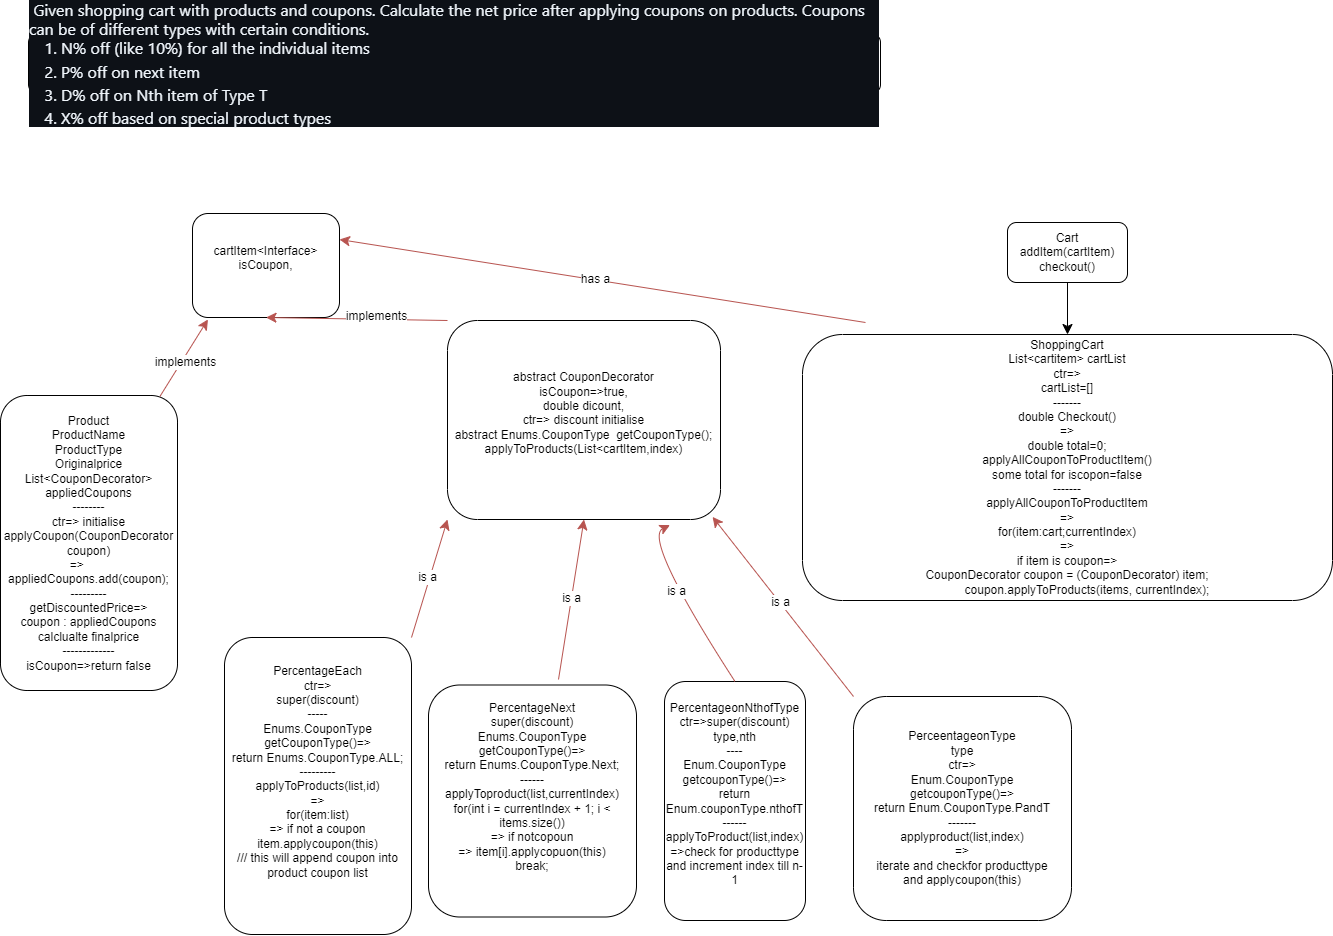

The diagram above was exported from draw.io. Its source (the exported page's mxGraphModel, read from the mxfile embedded in the PNG):
<mxGraphModel dx="1363" dy="1269" grid="0" gridSize="10" guides="1" tooltips="1" connect="1" arrows="1" fold="1" page="0" pageScale="1" pageWidth="827" pageHeight="1169" math="0" shadow="0">
  <root>
    <mxCell id="0" />
    <mxCell id="1" parent="0" />
    <mxCell id="weCivtsrHS2gjls7wgcn-1" value="&lt;p style=&quot;box-sizing: border-box; margin-top: 0px; margin-bottom: var(--base-size-16); color: rgb(240, 246, 252); font-family: -apple-system, BlinkMacSystemFont, &amp;quot;Segoe UI&amp;quot;, &amp;quot;Noto Sans&amp;quot;, Helvetica, Arial, sans-serif, &amp;quot;Apple Color Emoji&amp;quot;, &amp;quot;Segoe UI Emoji&amp;quot;; font-size: 16px; text-align: start; background-color: rgb(13, 17, 23);&quot; dir=&quot;auto&quot;&gt;&amp;nbsp;Given shopping cart with products and coupons. Calculate the net price after applying coupons on products. Coupons can be of different types with certain conditions.&lt;/p&gt;&lt;ol style=&quot;box-sizing: border-box; padding-left: 2em; margin-top: 0px; margin-bottom: var(--base-size-16); color: rgb(240, 246, 252); font-family: -apple-system, BlinkMacSystemFont, &amp;quot;Segoe UI&amp;quot;, &amp;quot;Noto Sans&amp;quot;, Helvetica, Arial, sans-serif, &amp;quot;Apple Color Emoji&amp;quot;, &amp;quot;Segoe UI Emoji&amp;quot;; font-size: 16px; text-align: start; background-color: rgb(13, 17, 23);&quot; dir=&quot;auto&quot;&gt;&lt;li style=&quot;box-sizing: border-box;&quot;&gt;N% off (like 10%) for all the individual items&lt;/li&gt;&lt;li style=&quot;box-sizing: border-box; margin-top: 0.25em;&quot;&gt;P% off on next item&lt;/li&gt;&lt;li style=&quot;box-sizing: border-box; margin-top: 0.25em;&quot;&gt;D% off on Nth item of Type T&lt;/li&gt;&lt;li style=&quot;box-sizing: border-box; margin-top: 0.25em;&quot;&gt;X% off based on special product types&lt;/li&gt;&lt;/ol&gt;" style="rounded=1;whiteSpace=wrap;html=1;" vertex="1" parent="1">
      <mxGeometry x="34" y="-263" width="852" height="60" as="geometry" />
    </mxCell>
    <mxCell id="weCivtsrHS2gjls7wgcn-2" value="cartItem&amp;lt;Interface&amp;gt;&lt;div&gt;isCoupon,&lt;/div&gt;&lt;div&gt;&lt;br&gt;&lt;/div&gt;" style="rounded=1;whiteSpace=wrap;html=1;" vertex="1" parent="1">
      <mxGeometry x="198" y="-83" width="147" height="104" as="geometry" />
    </mxCell>
    <mxCell id="weCivtsrHS2gjls7wgcn-3" value="Product&lt;div&gt;ProductName&lt;/div&gt;&lt;div&gt;ProductType&lt;/div&gt;&lt;div&gt;Originalprice&lt;/div&gt;&lt;div&gt;List&amp;lt;CouponDecorator&amp;gt; appliedCoupons&lt;br&gt;&lt;/div&gt;&lt;div&gt;--------&lt;/div&gt;&lt;div&gt;ctr=&amp;gt; initialise&lt;/div&gt;&lt;div&gt;&lt;div&gt;applyCoupon(CouponDecorator&lt;/div&gt;&lt;div&gt;&amp;nbsp;coupon)&amp;nbsp;&lt;/div&gt;&lt;div&gt;=&amp;gt;&lt;span style=&quot;background-color: initial;&quot;&gt;&amp;nbsp; &amp;nbsp; &amp;nbsp; &amp;nbsp; appliedCoupons.add(coupon);&lt;/span&gt;&lt;/div&gt;&lt;/div&gt;&lt;div&gt;---------&lt;/div&gt;&lt;div&gt;getDiscountedPrice=&amp;gt;&lt;br&gt;&lt;/div&gt;&lt;div&gt;coupon : appliedCoupons&lt;br&gt;&lt;/div&gt;&lt;div&gt;calclualte finalprice&lt;/div&gt;&lt;div&gt;-------------&lt;/div&gt;&lt;div&gt;isCoupon=&amp;gt;return false&lt;/div&gt;" style="rounded=1;whiteSpace=wrap;html=1;" vertex="1" parent="1">
      <mxGeometry x="6" y="99" width="177" height="295" as="geometry" />
    </mxCell>
    <mxCell id="weCivtsrHS2gjls7wgcn-4" value="abstract CouponDecorator&lt;div&gt;isCoupon=&amp;gt;true,&lt;/div&gt;&lt;div&gt;double dicount,&lt;/div&gt;&lt;div&gt;ctr=&amp;gt; discount initialise&lt;/div&gt;&lt;div&gt;abstract Enums.CouponType&amp;nbsp; getCouponType();&lt;br&gt;&lt;/div&gt;&lt;div&gt;applyToProducts(List&amp;lt;cartItem,index)&lt;br&gt;&lt;/div&gt;&lt;div&gt;&lt;br&gt;&lt;/div&gt;" style="rounded=1;whiteSpace=wrap;html=1;" vertex="1" parent="1">
      <mxGeometry x="453" y="24" width="273" height="199" as="geometry" />
    </mxCell>
    <mxCell id="weCivtsrHS2gjls7wgcn-6" value="" style="endArrow=classic;html=1;rounded=0;fontSize=12;startSize=8;endSize=8;curved=1;exitX=0;exitY=0;exitDx=0;exitDy=0;entryX=0.5;entryY=1;entryDx=0;entryDy=0;fillColor=#f8cecc;strokeColor=#b85450;" edge="1" parent="1" source="weCivtsrHS2gjls7wgcn-4" target="weCivtsrHS2gjls7wgcn-2">
      <mxGeometry width="50" height="50" relative="1" as="geometry">
        <mxPoint x="431" y="-18" as="sourcePoint" />
        <mxPoint x="429" y="-17" as="targetPoint" />
      </mxGeometry>
    </mxCell>
    <mxCell id="weCivtsrHS2gjls7wgcn-20" value="implements" style="edgeLabel;html=1;align=center;verticalAlign=middle;resizable=0;points=[];fontSize=12;" vertex="1" connectable="0" parent="weCivtsrHS2gjls7wgcn-6">
      <mxGeometry x="-0.2191" y="-4" relative="1" as="geometry">
        <mxPoint as="offset" />
      </mxGeometry>
    </mxCell>
    <mxCell id="weCivtsrHS2gjls7wgcn-7" value="PercentageEach&lt;div&gt;&lt;div&gt;ctr=&amp;gt;&lt;/div&gt;&lt;div&gt;super(discount)&lt;/div&gt;&lt;div&gt;-----&lt;/div&gt;&lt;div&gt;&lt;div&gt;Enums.CouponType getCouponType()=&amp;gt;&lt;br&gt;&lt;/div&gt;&lt;div&gt;return&amp;nbsp;Enums.CouponType.ALL;&lt;/div&gt;&lt;div&gt;---------&lt;/div&gt;&lt;div&gt;applyToProducts(list,id)&lt;br&gt;&lt;/div&gt;&lt;div&gt;=&amp;gt;&lt;/div&gt;&lt;div&gt;for(item:list)&lt;/div&gt;&lt;div&gt;=&amp;gt; if not a coupon&lt;/div&gt;&lt;div&gt;item.applycoupon(this)&lt;/div&gt;&lt;div&gt;/// this will append coupon into product coupon list&lt;/div&gt;&lt;div&gt;&lt;br&gt;&lt;/div&gt;&lt;div&gt;&lt;br&gt;&lt;/div&gt;&lt;/div&gt;&lt;/div&gt;" style="rounded=1;whiteSpace=wrap;html=1;" vertex="1" parent="1">
      <mxGeometry x="230" y="341" width="187" height="297" as="geometry" />
    </mxCell>
    <mxCell id="weCivtsrHS2gjls7wgcn-8" value="PercentageNext&lt;div&gt;super(discount)&lt;/div&gt;&lt;div&gt;&lt;div&gt;Enums.CouponType getCouponType()=&amp;gt;&lt;br&gt;&lt;/div&gt;&lt;div&gt;return&amp;nbsp;Enums.CouponType.Next;&lt;/div&gt;&lt;/div&gt;&lt;div&gt;------&lt;/div&gt;&lt;div&gt;applyToproduct(list,currentIndex)&lt;/div&gt;&lt;div&gt;for(int i = currentIndex + 1; i &amp;lt; items.size())&lt;/div&gt;&lt;div&gt;=&amp;gt; if notcopoun&lt;/div&gt;&lt;div&gt;=&amp;gt; item[i].applycopuon(this)&lt;/div&gt;&lt;div&gt;break;&lt;/div&gt;&lt;div&gt;&lt;br&gt;&lt;/div&gt;&lt;div&gt;&lt;br&gt;&lt;/div&gt;" style="rounded=1;whiteSpace=wrap;html=1;" vertex="1" parent="1">
      <mxGeometry x="434" y="388.5" width="208" height="232" as="geometry" />
    </mxCell>
    <mxCell id="weCivtsrHS2gjls7wgcn-9" value="PercentageonNthofType&lt;div&gt;ctr=&amp;gt;super(discount)&lt;/div&gt;&lt;div&gt;type,nth&lt;/div&gt;&lt;div&gt;----&lt;/div&gt;&lt;div&gt;Enum.CouponType&lt;/div&gt;&lt;div&gt;getcouponType()=&amp;gt;&lt;/div&gt;&lt;div&gt;return Enum.couponType.nthofT&lt;/div&gt;&lt;div&gt;------&lt;/div&gt;&lt;div&gt;applyToProduct(list,index)&lt;/div&gt;&lt;div&gt;=&amp;gt;check for producttype and increment index till n-1&lt;/div&gt;&lt;div&gt;&lt;br&gt;&lt;/div&gt;" style="rounded=1;whiteSpace=wrap;html=1;" vertex="1" parent="1">
      <mxGeometry x="670" y="385" width="141" height="239" as="geometry" />
    </mxCell>
    <mxCell id="weCivtsrHS2gjls7wgcn-10" value="PerceentageonType&lt;div&gt;type&lt;/div&gt;&lt;div&gt;ctr=&amp;gt;&lt;/div&gt;&lt;div&gt;Enum.CouponType&lt;/div&gt;&lt;div&gt;getcouponType()=&amp;gt;&lt;/div&gt;&lt;div&gt;return Enum.CouponType.PandT&lt;/div&gt;&lt;div&gt;-------&lt;/div&gt;&lt;div&gt;applyproduct(list,index)&lt;/div&gt;&lt;div&gt;=&amp;gt;&lt;/div&gt;&lt;div&gt;iterate and checkfor producttype&lt;/div&gt;&lt;div&gt;and applycoupon(this)&lt;/div&gt;" style="rounded=1;whiteSpace=wrap;html=1;" vertex="1" parent="1">
      <mxGeometry x="859" y="400" width="218" height="224" as="geometry" />
    </mxCell>
    <mxCell id="weCivtsrHS2gjls7wgcn-11" value="" style="endArrow=classic;html=1;rounded=0;fontSize=12;startSize=8;endSize=8;curved=1;exitX=1;exitY=0;exitDx=0;exitDy=0;entryX=0;entryY=1;entryDx=0;entryDy=0;fillColor=#f8cecc;strokeColor=#b85450;" edge="1" parent="1" source="weCivtsrHS2gjls7wgcn-7" target="weCivtsrHS2gjls7wgcn-4">
      <mxGeometry width="50" height="50" relative="1" as="geometry">
        <mxPoint x="431" y="85" as="sourcePoint" />
        <mxPoint x="481" y="35" as="targetPoint" />
      </mxGeometry>
    </mxCell>
    <mxCell id="weCivtsrHS2gjls7wgcn-15" value="is a" style="edgeLabel;html=1;align=center;verticalAlign=middle;resizable=0;points=[];fontSize=12;" vertex="1" connectable="0" parent="weCivtsrHS2gjls7wgcn-11">
      <mxGeometry x="0.0095" y="3" relative="1" as="geometry">
        <mxPoint as="offset" />
      </mxGeometry>
    </mxCell>
    <mxCell id="weCivtsrHS2gjls7wgcn-13" value="" style="endArrow=classic;html=1;rounded=0;fontSize=12;startSize=8;endSize=8;curved=1;exitX=0.5;exitY=0;exitDx=0;exitDy=0;entryX=0.815;entryY=1.028;entryDx=0;entryDy=0;entryPerimeter=0;fillColor=#f8cecc;strokeColor=#b85450;" edge="1" parent="1" source="weCivtsrHS2gjls7wgcn-9" target="weCivtsrHS2gjls7wgcn-4">
      <mxGeometry width="50" height="50" relative="1" as="geometry">
        <mxPoint x="431" y="85" as="sourcePoint" />
        <mxPoint x="626" y="223" as="targetPoint" />
        <Array as="points">
          <mxPoint x="648" y="242" />
        </Array>
      </mxGeometry>
    </mxCell>
    <mxCell id="weCivtsrHS2gjls7wgcn-17" value="is a" style="edgeLabel;html=1;align=center;verticalAlign=middle;resizable=0;points=[];fontSize=12;" vertex="1" connectable="0" parent="weCivtsrHS2gjls7wgcn-13">
      <mxGeometry x="0.0872" relative="1" as="geometry">
        <mxPoint as="offset" />
      </mxGeometry>
    </mxCell>
    <mxCell id="weCivtsrHS2gjls7wgcn-14" value="" style="endArrow=classic;html=1;rounded=0;fontSize=12;startSize=8;endSize=8;curved=1;exitX=0;exitY=0;exitDx=0;exitDy=0;entryX=0.971;entryY=0.987;entryDx=0;entryDy=0;entryPerimeter=0;fillColor=#f8cecc;strokeColor=#b85450;" edge="1" parent="1" source="weCivtsrHS2gjls7wgcn-10" target="weCivtsrHS2gjls7wgcn-4">
      <mxGeometry width="50" height="50" relative="1" as="geometry">
        <mxPoint x="431" y="85" as="sourcePoint" />
        <mxPoint x="481" y="35" as="targetPoint" />
      </mxGeometry>
    </mxCell>
    <mxCell id="weCivtsrHS2gjls7wgcn-18" value="is a" style="edgeLabel;html=1;align=center;verticalAlign=middle;resizable=0;points=[];fontSize=12;" vertex="1" connectable="0" parent="weCivtsrHS2gjls7wgcn-14">
      <mxGeometry x="0.0571" relative="1" as="geometry">
        <mxPoint as="offset" />
      </mxGeometry>
    </mxCell>
    <mxCell id="weCivtsrHS2gjls7wgcn-28" value="Cart&lt;div&gt;addItem(cartItem)&lt;/div&gt;&lt;div&gt;checkout()&lt;/div&gt;" style="rounded=1;whiteSpace=wrap;html=1;" vertex="1" parent="1">
      <mxGeometry x="1013" y="-74" width="120" height="60" as="geometry" />
    </mxCell>
    <mxCell id="weCivtsrHS2gjls7wgcn-29" value="ShoppingCart&lt;div&gt;List&amp;lt;cartitem&amp;gt; cartList&lt;/div&gt;&lt;div&gt;ctr=&amp;gt;&lt;/div&gt;&lt;div&gt;&lt;span style=&quot;background-color: initial;&quot;&gt;cartList&lt;/span&gt;=[]&lt;/div&gt;&lt;div&gt;-------&lt;/div&gt;&lt;div&gt;double Checkout()&lt;/div&gt;&lt;div&gt;=&amp;gt;&lt;/div&gt;&lt;div&gt;double total=0;&lt;/div&gt;&lt;div&gt;applyAllCouponToProductItem()&lt;br&gt;&lt;/div&gt;&lt;div&gt;some total for iscopon=false&lt;/div&gt;&lt;div&gt;-------&lt;/div&gt;&lt;div&gt;applyAllCouponToProductItem&lt;br&gt;&lt;/div&gt;&lt;div&gt;=&amp;gt;&lt;/div&gt;&lt;div&gt;for(item:cart;currentIndex)&lt;/div&gt;&lt;div&gt;=&amp;gt;&lt;/div&gt;&lt;div&gt;if item is coupon=&amp;gt;&lt;/div&gt;&lt;div&gt;&lt;div&gt;&lt;span style=&quot;background-color: initial;&quot;&gt;CouponDecorator&lt;/span&gt;&amp;nbsp;coupon = (CouponDecorator) item;&lt;/div&gt;&lt;div&gt;&amp;nbsp; &amp;nbsp; &amp;nbsp; &amp;nbsp; &amp;nbsp; &amp;nbsp; coupon.applyToProducts(items, currentIndex);&lt;/div&gt;&lt;/div&gt;" style="rounded=1;whiteSpace=wrap;html=1;" vertex="1" parent="1">
      <mxGeometry x="808" y="38" width="530" height="266" as="geometry" />
    </mxCell>
    <mxCell id="weCivtsrHS2gjls7wgcn-30" value="" style="endArrow=classic;html=1;rounded=0;fontSize=12;startSize=8;endSize=8;curved=1;exitX=0.5;exitY=1;exitDx=0;exitDy=0;entryX=0.5;entryY=0;entryDx=0;entryDy=0;" edge="1" parent="1" source="weCivtsrHS2gjls7wgcn-28" target="weCivtsrHS2gjls7wgcn-29">
      <mxGeometry width="50" height="50" relative="1" as="geometry">
        <mxPoint x="859" y="69" as="sourcePoint" />
        <mxPoint x="909" y="19" as="targetPoint" />
      </mxGeometry>
    </mxCell>
    <mxCell id="weCivtsrHS2gjls7wgcn-34" value="" style="endArrow=classic;html=1;rounded=0;fontSize=12;startSize=8;endSize=8;curved=1;entryX=0.5;entryY=1;entryDx=0;entryDy=0;fillColor=#f8cecc;strokeColor=#b85450;" edge="1" parent="1" target="weCivtsrHS2gjls7wgcn-4">
      <mxGeometry width="50" height="50" relative="1" as="geometry">
        <mxPoint x="564" y="383" as="sourcePoint" />
        <mxPoint x="684" y="220" as="targetPoint" />
      </mxGeometry>
    </mxCell>
    <mxCell id="weCivtsrHS2gjls7wgcn-39" value="is a" style="edgeLabel;html=1;align=center;verticalAlign=middle;resizable=0;points=[];fontSize=12;" vertex="1" connectable="0" parent="weCivtsrHS2gjls7wgcn-34">
      <mxGeometry x="0.0235" y="1" relative="1" as="geometry">
        <mxPoint as="offset" />
      </mxGeometry>
    </mxCell>
    <mxCell id="weCivtsrHS2gjls7wgcn-35" value="" style="endArrow=classic;html=1;rounded=0;fontSize=12;startSize=8;endSize=8;curved=1;exitX=0.901;exitY=0.003;exitDx=0;exitDy=0;exitPerimeter=0;entryX=0.105;entryY=1.019;entryDx=0;entryDy=0;entryPerimeter=0;fillColor=#f8cecc;strokeColor=#b85450;" edge="1" parent="1" source="weCivtsrHS2gjls7wgcn-3" target="weCivtsrHS2gjls7wgcn-2">
      <mxGeometry width="50" height="50" relative="1" as="geometry">
        <mxPoint x="367" y="236" as="sourcePoint" />
        <mxPoint x="289" y="98" as="targetPoint" />
      </mxGeometry>
    </mxCell>
    <mxCell id="weCivtsrHS2gjls7wgcn-36" value="implements" style="edgeLabel;html=1;align=center;verticalAlign=middle;resizable=0;points=[];fontSize=12;" vertex="1" connectable="0" parent="weCivtsrHS2gjls7wgcn-35">
      <mxGeometry x="-0.0394" y="-3" relative="1" as="geometry">
        <mxPoint as="offset" />
      </mxGeometry>
    </mxCell>
    <mxCell id="weCivtsrHS2gjls7wgcn-37" value="" style="endArrow=classic;html=1;rounded=0;fontSize=12;startSize=8;endSize=8;curved=1;entryX=1;entryY=0.25;entryDx=0;entryDy=0;fillColor=#f8cecc;strokeColor=#b85450;" edge="1" parent="1" target="weCivtsrHS2gjls7wgcn-2">
      <mxGeometry width="50" height="50" relative="1" as="geometry">
        <mxPoint x="871" y="26" as="sourcePoint" />
        <mxPoint x="846" y="-53" as="targetPoint" />
      </mxGeometry>
    </mxCell>
    <mxCell id="weCivtsrHS2gjls7wgcn-38" value="has a" style="edgeLabel;html=1;align=center;verticalAlign=middle;resizable=0;points=[];fontSize=12;" vertex="1" connectable="0" parent="weCivtsrHS2gjls7wgcn-37">
      <mxGeometry x="0.0288" y="-1" relative="1" as="geometry">
        <mxPoint as="offset" />
      </mxGeometry>
    </mxCell>
  </root>
</mxGraphModel>